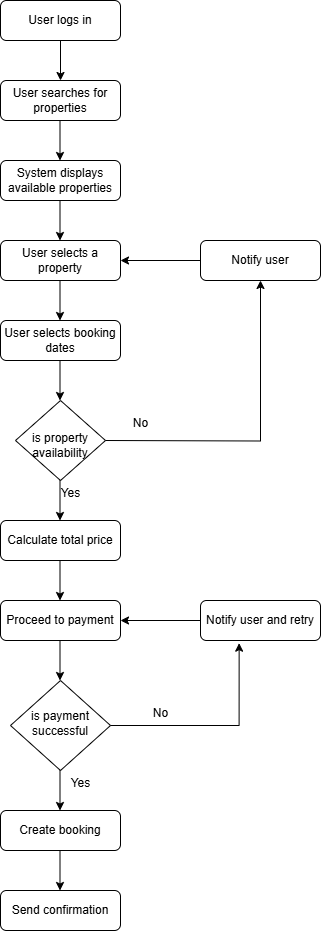

The diagram above was exported from draw.io. Its source (the exported page's mxGraphModel, read from the mxfile embedded in the PNG):
<mxGraphModel dx="786" dy="562" grid="1" gridSize="10" guides="1" tooltips="1" connect="1" arrows="1" fold="1" page="1" pageScale="1" pageWidth="827" pageHeight="1169" math="0" shadow="0">
  <root>
    <mxCell id="WIyWlLk6GJQsqaUBKTNV-0" />
    <mxCell id="WIyWlLk6GJQsqaUBKTNV-1" parent="WIyWlLk6GJQsqaUBKTNV-0" />
    <mxCell id="WIyWlLk6GJQsqaUBKTNV-3" value="User logs in" style="rounded=1;whiteSpace=wrap;html=1;fontSize=12;glass=0;strokeWidth=1;shadow=0;" parent="WIyWlLk6GJQsqaUBKTNV-1" vertex="1">
      <mxGeometry x="120" y="10" width="120" height="40" as="geometry" />
    </mxCell>
    <mxCell id="WIyWlLk6GJQsqaUBKTNV-6" value="&lt;div&gt;&lt;br&gt;&lt;/div&gt;is property availability" style="rhombus;whiteSpace=wrap;html=1;shadow=0;fontFamily=Helvetica;fontSize=12;align=center;strokeWidth=1;spacing=6;spacingTop=-4;" parent="WIyWlLk6GJQsqaUBKTNV-1" vertex="1">
      <mxGeometry x="135" y="410" width="90" height="80" as="geometry" />
    </mxCell>
    <mxCell id="WIyWlLk6GJQsqaUBKTNV-7" value="User searches for properties" style="rounded=1;whiteSpace=wrap;html=1;fontSize=12;glass=0;strokeWidth=1;shadow=0;" parent="WIyWlLk6GJQsqaUBKTNV-1" vertex="1">
      <mxGeometry x="120" y="90" width="120" height="40" as="geometry" />
    </mxCell>
    <mxCell id="WIyWlLk6GJQsqaUBKTNV-10" value="is payment successful" style="rhombus;whiteSpace=wrap;html=1;shadow=0;fontFamily=Helvetica;fontSize=12;align=center;strokeWidth=1;spacing=6;spacingTop=-4;" parent="WIyWlLk6GJQsqaUBKTNV-1" vertex="1">
      <mxGeometry x="130" y="690" width="100" height="90" as="geometry" />
    </mxCell>
    <mxCell id="WIyWlLk6GJQsqaUBKTNV-12" value="System displays available properties" style="rounded=1;whiteSpace=wrap;html=1;fontSize=12;glass=0;strokeWidth=1;shadow=0;" parent="WIyWlLk6GJQsqaUBKTNV-1" vertex="1">
      <mxGeometry x="120" y="170" width="120" height="40" as="geometry" />
    </mxCell>
    <mxCell id="4LEwgemtcZ5cOI1ay0ZL-0" value="User selects a property" style="rounded=1;whiteSpace=wrap;html=1;fontSize=12;glass=0;strokeWidth=1;shadow=0;" vertex="1" parent="WIyWlLk6GJQsqaUBKTNV-1">
      <mxGeometry x="120" y="250" width="120" height="40" as="geometry" />
    </mxCell>
    <mxCell id="4LEwgemtcZ5cOI1ay0ZL-1" value="User selects booking dates" style="rounded=1;whiteSpace=wrap;html=1;fontSize=12;glass=0;strokeWidth=1;shadow=0;" vertex="1" parent="WIyWlLk6GJQsqaUBKTNV-1">
      <mxGeometry x="120" y="330" width="120" height="40" as="geometry" />
    </mxCell>
    <mxCell id="4LEwgemtcZ5cOI1ay0ZL-2" value="Calculate total price" style="rounded=1;whiteSpace=wrap;html=1;fontSize=12;glass=0;strokeWidth=1;shadow=0;" vertex="1" parent="WIyWlLk6GJQsqaUBKTNV-1">
      <mxGeometry x="120" y="530" width="120" height="40" as="geometry" />
    </mxCell>
    <mxCell id="4LEwgemtcZ5cOI1ay0ZL-3" value="Proceed to payment" style="rounded=1;whiteSpace=wrap;html=1;fontSize=12;glass=0;strokeWidth=1;shadow=0;" vertex="1" parent="WIyWlLk6GJQsqaUBKTNV-1">
      <mxGeometry x="120" y="610" width="120" height="40" as="geometry" />
    </mxCell>
    <mxCell id="4LEwgemtcZ5cOI1ay0ZL-4" value="Create booking" style="rounded=1;whiteSpace=wrap;html=1;fontSize=12;glass=0;strokeWidth=1;shadow=0;" vertex="1" parent="WIyWlLk6GJQsqaUBKTNV-1">
      <mxGeometry x="120" y="820" width="120" height="40" as="geometry" />
    </mxCell>
    <mxCell id="4LEwgemtcZ5cOI1ay0ZL-5" value="Send confirmation" style="rounded=1;whiteSpace=wrap;html=1;fontSize=12;glass=0;strokeWidth=1;shadow=0;" vertex="1" parent="WIyWlLk6GJQsqaUBKTNV-1">
      <mxGeometry x="120" y="900" width="120" height="40" as="geometry" />
    </mxCell>
    <mxCell id="4LEwgemtcZ5cOI1ay0ZL-6" value="Notify user and retry" style="rounded=1;whiteSpace=wrap;html=1;fontSize=12;glass=0;strokeWidth=1;shadow=0;" vertex="1" parent="WIyWlLk6GJQsqaUBKTNV-1">
      <mxGeometry x="320" y="610" width="120" height="40" as="geometry" />
    </mxCell>
    <mxCell id="4LEwgemtcZ5cOI1ay0ZL-8" value="" style="endArrow=classic;html=1;rounded=0;entryX=0.5;entryY=0;entryDx=0;entryDy=0;exitX=0.5;exitY=1;exitDx=0;exitDy=0;" edge="1" parent="WIyWlLk6GJQsqaUBKTNV-1" source="WIyWlLk6GJQsqaUBKTNV-3" target="WIyWlLk6GJQsqaUBKTNV-7">
      <mxGeometry width="50" height="50" relative="1" as="geometry">
        <mxPoint x="90" y="120" as="sourcePoint" />
        <mxPoint x="140" y="70" as="targetPoint" />
      </mxGeometry>
    </mxCell>
    <mxCell id="4LEwgemtcZ5cOI1ay0ZL-9" value="" style="endArrow=classic;html=1;rounded=0;entryX=0.5;entryY=0;entryDx=0;entryDy=0;exitX=0.5;exitY=1;exitDx=0;exitDy=0;" edge="1" parent="WIyWlLk6GJQsqaUBKTNV-1">
      <mxGeometry width="50" height="50" relative="1" as="geometry">
        <mxPoint x="179.5" y="130" as="sourcePoint" />
        <mxPoint x="179.5" y="170" as="targetPoint" />
      </mxGeometry>
    </mxCell>
    <mxCell id="4LEwgemtcZ5cOI1ay0ZL-10" value="" style="endArrow=classic;html=1;rounded=0;entryX=0.5;entryY=0;entryDx=0;entryDy=0;exitX=0.5;exitY=1;exitDx=0;exitDy=0;" edge="1" parent="WIyWlLk6GJQsqaUBKTNV-1">
      <mxGeometry width="50" height="50" relative="1" as="geometry">
        <mxPoint x="179.5" y="210" as="sourcePoint" />
        <mxPoint x="179.5" y="250" as="targetPoint" />
      </mxGeometry>
    </mxCell>
    <mxCell id="4LEwgemtcZ5cOI1ay0ZL-11" value="" style="endArrow=classic;html=1;rounded=0;entryX=0.5;entryY=0;entryDx=0;entryDy=0;exitX=0.5;exitY=1;exitDx=0;exitDy=0;" edge="1" parent="WIyWlLk6GJQsqaUBKTNV-1">
      <mxGeometry width="50" height="50" relative="1" as="geometry">
        <mxPoint x="179.5" y="290" as="sourcePoint" />
        <mxPoint x="179.5" y="330" as="targetPoint" />
      </mxGeometry>
    </mxCell>
    <mxCell id="4LEwgemtcZ5cOI1ay0ZL-12" value="" style="endArrow=classic;html=1;rounded=0;entryX=0.5;entryY=0;entryDx=0;entryDy=0;exitX=0.5;exitY=1;exitDx=0;exitDy=0;" edge="1" parent="WIyWlLk6GJQsqaUBKTNV-1">
      <mxGeometry width="50" height="50" relative="1" as="geometry">
        <mxPoint x="179.5" y="370" as="sourcePoint" />
        <mxPoint x="179.5" y="410" as="targetPoint" />
      </mxGeometry>
    </mxCell>
    <mxCell id="4LEwgemtcZ5cOI1ay0ZL-13" value="" style="endArrow=classic;html=1;rounded=0;entryX=0.5;entryY=0;entryDx=0;entryDy=0;exitX=0.5;exitY=1;exitDx=0;exitDy=0;" edge="1" parent="WIyWlLk6GJQsqaUBKTNV-1">
      <mxGeometry width="50" height="50" relative="1" as="geometry">
        <mxPoint x="179.5" y="490" as="sourcePoint" />
        <mxPoint x="179.5" y="530" as="targetPoint" />
      </mxGeometry>
    </mxCell>
    <mxCell id="4LEwgemtcZ5cOI1ay0ZL-14" value="Yes" style="text;html=1;align=center;verticalAlign=middle;resizable=0;points=[];autosize=1;strokeColor=none;fillColor=none;" vertex="1" parent="WIyWlLk6GJQsqaUBKTNV-1">
      <mxGeometry x="170" y="488" width="40" height="30" as="geometry" />
    </mxCell>
    <mxCell id="4LEwgemtcZ5cOI1ay0ZL-15" value="" style="endArrow=classic;html=1;rounded=0;edgeStyle=orthogonalEdgeStyle;entryX=0.5;entryY=1;entryDx=0;entryDy=0;" edge="1" parent="WIyWlLk6GJQsqaUBKTNV-1" target="4LEwgemtcZ5cOI1ay0ZL-24">
      <mxGeometry width="50" height="50" relative="1" as="geometry">
        <mxPoint x="225" y="450" as="sourcePoint" />
        <mxPoint x="400" y="450" as="targetPoint" />
      </mxGeometry>
    </mxCell>
    <mxCell id="4LEwgemtcZ5cOI1ay0ZL-16" value="" style="endArrow=classic;html=1;rounded=0;entryX=0.5;entryY=0;entryDx=0;entryDy=0;exitX=0.5;exitY=1;exitDx=0;exitDy=0;" edge="1" parent="WIyWlLk6GJQsqaUBKTNV-1">
      <mxGeometry width="50" height="50" relative="1" as="geometry">
        <mxPoint x="179.5" y="570" as="sourcePoint" />
        <mxPoint x="179.5" y="610" as="targetPoint" />
      </mxGeometry>
    </mxCell>
    <mxCell id="4LEwgemtcZ5cOI1ay0ZL-17" value="" style="endArrow=classic;html=1;rounded=0;entryX=0.5;entryY=0;entryDx=0;entryDy=0;exitX=0.5;exitY=1;exitDx=0;exitDy=0;" edge="1" parent="WIyWlLk6GJQsqaUBKTNV-1">
      <mxGeometry width="50" height="50" relative="1" as="geometry">
        <mxPoint x="179.5" y="650" as="sourcePoint" />
        <mxPoint x="179.5" y="690" as="targetPoint" />
      </mxGeometry>
    </mxCell>
    <mxCell id="4LEwgemtcZ5cOI1ay0ZL-18" value="" style="endArrow=classic;html=1;rounded=0;entryX=0.5;entryY=0;entryDx=0;entryDy=0;exitX=0.5;exitY=1;exitDx=0;exitDy=0;" edge="1" parent="WIyWlLk6GJQsqaUBKTNV-1">
      <mxGeometry width="50" height="50" relative="1" as="geometry">
        <mxPoint x="179.5" y="780" as="sourcePoint" />
        <mxPoint x="179.5" y="820" as="targetPoint" />
      </mxGeometry>
    </mxCell>
    <mxCell id="4LEwgemtcZ5cOI1ay0ZL-19" value="" style="endArrow=classic;html=1;rounded=0;entryX=0.5;entryY=0;entryDx=0;entryDy=0;exitX=0.5;exitY=1;exitDx=0;exitDy=0;" edge="1" parent="WIyWlLk6GJQsqaUBKTNV-1">
      <mxGeometry width="50" height="50" relative="1" as="geometry">
        <mxPoint x="179.5" y="860" as="sourcePoint" />
        <mxPoint x="179.5" y="900" as="targetPoint" />
      </mxGeometry>
    </mxCell>
    <mxCell id="4LEwgemtcZ5cOI1ay0ZL-20" value="" style="endArrow=classic;html=1;rounded=0;exitX=1;exitY=0.5;exitDx=0;exitDy=0;edgeStyle=orthogonalEdgeStyle;entryX=0.322;entryY=1.067;entryDx=0;entryDy=0;entryPerimeter=0;" edge="1" parent="WIyWlLk6GJQsqaUBKTNV-1" source="WIyWlLk6GJQsqaUBKTNV-10" target="4LEwgemtcZ5cOI1ay0ZL-6">
      <mxGeometry width="50" height="50" relative="1" as="geometry">
        <mxPoint x="270" y="730" as="sourcePoint" />
        <mxPoint x="400" y="735" as="targetPoint" />
      </mxGeometry>
    </mxCell>
    <mxCell id="4LEwgemtcZ5cOI1ay0ZL-21" value="" style="endArrow=classic;html=1;rounded=0;entryX=1;entryY=0.5;entryDx=0;entryDy=0;exitX=0;exitY=0.5;exitDx=0;exitDy=0;" edge="1" parent="WIyWlLk6GJQsqaUBKTNV-1" source="4LEwgemtcZ5cOI1ay0ZL-6" target="4LEwgemtcZ5cOI1ay0ZL-3">
      <mxGeometry width="50" height="50" relative="1" as="geometry">
        <mxPoint x="280" y="630" as="sourcePoint" />
        <mxPoint x="280" y="670" as="targetPoint" />
      </mxGeometry>
    </mxCell>
    <mxCell id="4LEwgemtcZ5cOI1ay0ZL-22" value="No" style="text;html=1;align=center;verticalAlign=middle;resizable=0;points=[];autosize=1;strokeColor=none;fillColor=none;" vertex="1" parent="WIyWlLk6GJQsqaUBKTNV-1">
      <mxGeometry x="260" y="708" width="40" height="30" as="geometry" />
    </mxCell>
    <mxCell id="4LEwgemtcZ5cOI1ay0ZL-23" value="Yes" style="text;html=1;align=center;verticalAlign=middle;resizable=0;points=[];autosize=1;strokeColor=none;fillColor=none;" vertex="1" parent="WIyWlLk6GJQsqaUBKTNV-1">
      <mxGeometry x="180" y="778" width="40" height="30" as="geometry" />
    </mxCell>
    <mxCell id="4LEwgemtcZ5cOI1ay0ZL-24" value="Notify user" style="rounded=1;whiteSpace=wrap;html=1;fontSize=12;glass=0;strokeWidth=1;shadow=0;" vertex="1" parent="WIyWlLk6GJQsqaUBKTNV-1">
      <mxGeometry x="320" y="250" width="120" height="40" as="geometry" />
    </mxCell>
    <mxCell id="4LEwgemtcZ5cOI1ay0ZL-25" value="" style="endArrow=classic;html=1;rounded=0;entryX=1;entryY=0.5;entryDx=0;entryDy=0;exitX=0;exitY=0.5;exitDx=0;exitDy=0;" edge="1" parent="WIyWlLk6GJQsqaUBKTNV-1" source="4LEwgemtcZ5cOI1ay0ZL-24" target="4LEwgemtcZ5cOI1ay0ZL-0">
      <mxGeometry width="50" height="50" relative="1" as="geometry">
        <mxPoint x="290" y="270" as="sourcePoint" />
        <mxPoint x="290" y="310" as="targetPoint" />
      </mxGeometry>
    </mxCell>
    <mxCell id="4LEwgemtcZ5cOI1ay0ZL-26" value="No" style="text;html=1;align=center;verticalAlign=middle;resizable=0;points=[];autosize=1;strokeColor=none;fillColor=none;" vertex="1" parent="WIyWlLk6GJQsqaUBKTNV-1">
      <mxGeometry x="240" y="418" width="40" height="30" as="geometry" />
    </mxCell>
  </root>
</mxGraphModel>